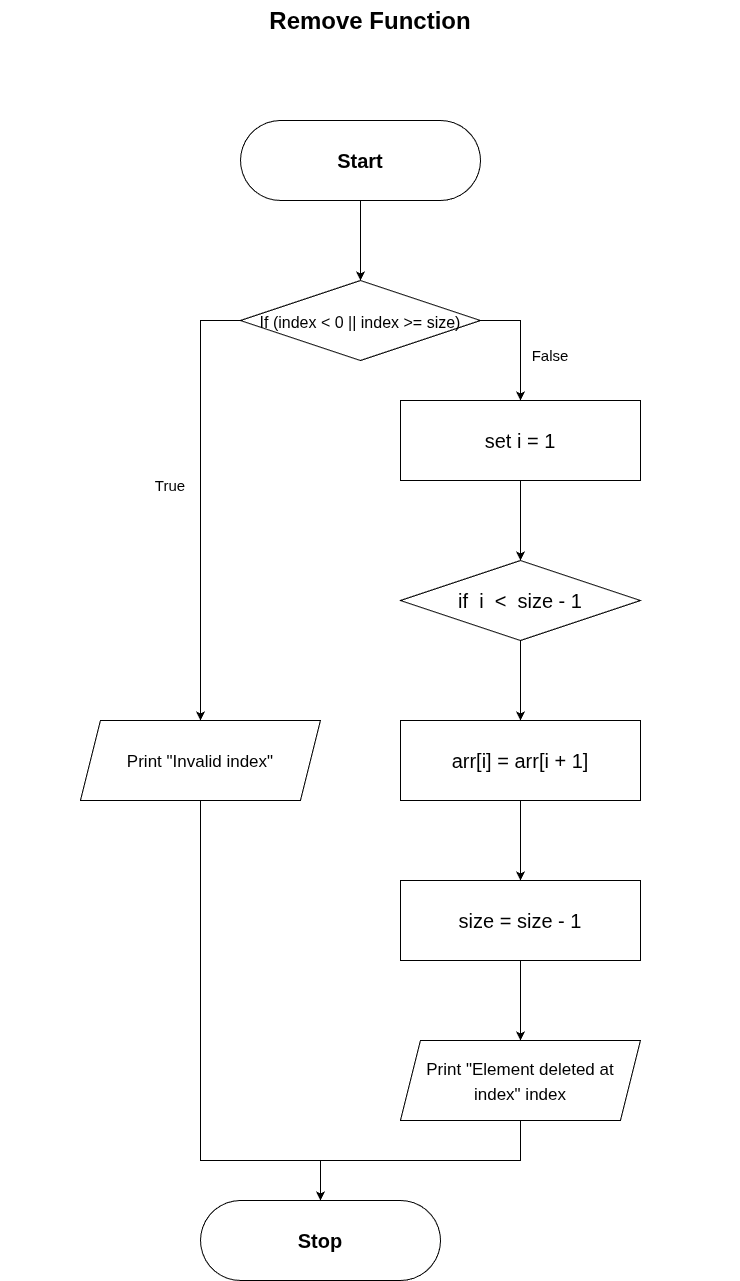

The diagram above was exported from draw.io. Its source (the exported page's mxGraphModel, read from the mxfile embedded in the PNG):
<mxGraphModel dx="2280" dy="798" grid="1" gridSize="10" guides="1" tooltips="1" connect="1" arrows="1" fold="1" page="1" pageScale="1" pageWidth="827" pageHeight="1169" math="0" shadow="0">
  <root>
    <mxCell id="0" />
    <mxCell id="1" parent="0" />
    <mxCell id="dgYicXOZlkiow6r1KvGn-1" value="&lt;h1 style=&quot;margin-top: 0px;&quot;&gt;Remove Function&lt;/h1&gt;" style="text;html=1;whiteSpace=wrap;overflow=hidden;rounded=0;align=center;" vertex="1" parent="1">
      <mxGeometry x="-800" y="40" width="740" height="60" as="geometry" />
    </mxCell>
    <mxCell id="dgYicXOZlkiow6r1KvGn-2" value="" style="rounded=1;whiteSpace=wrap;html=1;arcSize=50;" vertex="1" parent="1">
      <mxGeometry x="-560" y="160" width="240" height="80" as="geometry" />
    </mxCell>
    <mxCell id="dgYicXOZlkiow6r1KvGn-3" value="" style="edgeStyle=orthogonalEdgeStyle;rounded=0;orthogonalLoop=1;jettySize=auto;html=1;" edge="1" parent="1" source="dgYicXOZlkiow6r1KvGn-4" target="dgYicXOZlkiow6r1KvGn-8">
      <mxGeometry relative="1" as="geometry" />
    </mxCell>
    <mxCell id="dgYicXOZlkiow6r1KvGn-4" value="&lt;b&gt;Start&lt;/b&gt;" style="text;html=1;whiteSpace=wrap;strokeColor=none;fillColor=none;align=center;verticalAlign=middle;rounded=0;fontSize=20;" vertex="1" parent="1">
      <mxGeometry x="-560" y="160" width="240" height="80" as="geometry" />
    </mxCell>
    <mxCell id="dgYicXOZlkiow6r1KvGn-5" value="" style="rhombus;whiteSpace=wrap;html=1;" vertex="1" parent="1">
      <mxGeometry x="-560" y="320" width="240" height="80" as="geometry" />
    </mxCell>
    <mxCell id="dgYicXOZlkiow6r1KvGn-19" style="edgeStyle=orthogonalEdgeStyle;rounded=0;orthogonalLoop=1;jettySize=auto;html=1;exitX=0;exitY=0.5;exitDx=0;exitDy=0;entryX=0.5;entryY=0;entryDx=0;entryDy=0;" edge="1" parent="1" source="dgYicXOZlkiow6r1KvGn-8" target="dgYicXOZlkiow6r1KvGn-16">
      <mxGeometry relative="1" as="geometry" />
    </mxCell>
    <mxCell id="dgYicXOZlkiow6r1KvGn-33" style="edgeStyle=orthogonalEdgeStyle;rounded=0;orthogonalLoop=1;jettySize=auto;html=1;exitX=1;exitY=0.5;exitDx=0;exitDy=0;entryX=0.5;entryY=0;entryDx=0;entryDy=0;" edge="1" parent="1" source="dgYicXOZlkiow6r1KvGn-8" target="dgYicXOZlkiow6r1KvGn-13">
      <mxGeometry relative="1" as="geometry" />
    </mxCell>
    <mxCell id="dgYicXOZlkiow6r1KvGn-8" value="&lt;font style=&quot;font-size: 16px;&quot;&gt;If (index &amp;lt; 0 || index &amp;gt;= size)&lt;/font&gt;" style="text;html=1;whiteSpace=wrap;strokeColor=none;fillColor=none;align=center;verticalAlign=middle;rounded=0;fontSize=20;" vertex="1" parent="1">
      <mxGeometry x="-560" y="320" width="240" height="80" as="geometry" />
    </mxCell>
    <mxCell id="dgYicXOZlkiow6r1KvGn-9" value="" style="rounded=1;whiteSpace=wrap;html=1;arcSize=50;" vertex="1" parent="1">
      <mxGeometry x="-600" y="1240" width="240" height="80" as="geometry" />
    </mxCell>
    <mxCell id="dgYicXOZlkiow6r1KvGn-10" value="&lt;b&gt;Stop&lt;/b&gt;" style="text;html=1;whiteSpace=wrap;strokeColor=none;fillColor=none;align=center;verticalAlign=middle;rounded=0;fontSize=20;" vertex="1" parent="1">
      <mxGeometry x="-600" y="1240" width="240" height="80" as="geometry" />
    </mxCell>
    <mxCell id="dgYicXOZlkiow6r1KvGn-11" value="" style="rounded=0;whiteSpace=wrap;html=1;" vertex="1" parent="1">
      <mxGeometry x="-400" y="440" width="240" height="80" as="geometry" />
    </mxCell>
    <mxCell id="dgYicXOZlkiow6r1KvGn-34" value="" style="edgeStyle=orthogonalEdgeStyle;rounded=0;orthogonalLoop=1;jettySize=auto;html=1;" edge="1" parent="1" source="dgYicXOZlkiow6r1KvGn-13" target="dgYicXOZlkiow6r1KvGn-20">
      <mxGeometry relative="1" as="geometry" />
    </mxCell>
    <mxCell id="dgYicXOZlkiow6r1KvGn-13" value="set i = 1" style="text;html=1;whiteSpace=wrap;strokeColor=none;fillColor=none;align=center;verticalAlign=middle;rounded=0;fontSize=20;" vertex="1" parent="1">
      <mxGeometry x="-400" y="440" width="240" height="80" as="geometry" />
    </mxCell>
    <mxCell id="dgYicXOZlkiow6r1KvGn-14" value="" style="shape=parallelogram;perimeter=parallelogramPerimeter;whiteSpace=wrap;html=1;fixedSize=1;" vertex="1" parent="1">
      <mxGeometry x="-720" y="760" width="240" height="80" as="geometry" />
    </mxCell>
    <mxCell id="dgYicXOZlkiow6r1KvGn-32" style="edgeStyle=orthogonalEdgeStyle;rounded=0;orthogonalLoop=1;jettySize=auto;html=1;exitX=0.5;exitY=1;exitDx=0;exitDy=0;entryX=0.5;entryY=0;entryDx=0;entryDy=0;" edge="1" parent="1" source="dgYicXOZlkiow6r1KvGn-16" target="dgYicXOZlkiow6r1KvGn-10">
      <mxGeometry relative="1" as="geometry">
        <Array as="points">
          <mxPoint x="-600" y="1200" />
          <mxPoint x="-480" y="1200" />
        </Array>
      </mxGeometry>
    </mxCell>
    <mxCell id="dgYicXOZlkiow6r1KvGn-16" value="&lt;font style=&quot;font-size: 17px;&quot;&gt;Print &quot;Invalid index&quot;&lt;/font&gt;" style="text;html=1;whiteSpace=wrap;strokeColor=none;fillColor=none;align=center;verticalAlign=middle;rounded=0;fontSize=20;" vertex="1" parent="1">
      <mxGeometry x="-720" y="760" width="240" height="80" as="geometry" />
    </mxCell>
    <mxCell id="dgYicXOZlkiow6r1KvGn-17" value="True" style="text;html=1;whiteSpace=wrap;strokeColor=none;fillColor=none;align=center;verticalAlign=middle;rounded=0;fontSize=15;" vertex="1" parent="1">
      <mxGeometry x="-660" y="510" width="60" height="30" as="geometry" />
    </mxCell>
    <mxCell id="dgYicXOZlkiow6r1KvGn-18" value="False" style="text;html=1;whiteSpace=wrap;strokeColor=none;fillColor=none;align=center;verticalAlign=middle;rounded=0;fontSize=15;" vertex="1" parent="1">
      <mxGeometry x="-280" y="380" width="60" height="30" as="geometry" />
    </mxCell>
    <mxCell id="dgYicXOZlkiow6r1KvGn-35" value="" style="edgeStyle=orthogonalEdgeStyle;rounded=0;orthogonalLoop=1;jettySize=auto;html=1;" edge="1" parent="1" source="dgYicXOZlkiow6r1KvGn-20" target="dgYicXOZlkiow6r1KvGn-24">
      <mxGeometry relative="1" as="geometry" />
    </mxCell>
    <mxCell id="dgYicXOZlkiow6r1KvGn-20" value="&lt;font style=&quot;font-size: 20px;&quot;&gt;if&amp;nbsp;&amp;nbsp;i&amp;nbsp; &amp;lt;&amp;nbsp; size - 1&lt;/font&gt;" style="rhombus;whiteSpace=wrap;html=1;" vertex="1" parent="1">
      <mxGeometry x="-400" y="600" width="240" height="80" as="geometry" />
    </mxCell>
    <mxCell id="dgYicXOZlkiow6r1KvGn-23" value="" style="rounded=0;whiteSpace=wrap;html=1;" vertex="1" parent="1">
      <mxGeometry x="-400" y="760" width="240" height="80" as="geometry" />
    </mxCell>
    <mxCell id="dgYicXOZlkiow6r1KvGn-36" value="" style="edgeStyle=orthogonalEdgeStyle;rounded=0;orthogonalLoop=1;jettySize=auto;html=1;" edge="1" parent="1" source="dgYicXOZlkiow6r1KvGn-24" target="dgYicXOZlkiow6r1KvGn-27">
      <mxGeometry relative="1" as="geometry" />
    </mxCell>
    <mxCell id="dgYicXOZlkiow6r1KvGn-24" value="arr[i] = arr[i + 1]" style="text;html=1;whiteSpace=wrap;strokeColor=none;fillColor=none;align=center;verticalAlign=middle;rounded=0;fontSize=20;" vertex="1" parent="1">
      <mxGeometry x="-400" y="760" width="240" height="80" as="geometry" />
    </mxCell>
    <mxCell id="dgYicXOZlkiow6r1KvGn-26" value="" style="rounded=0;whiteSpace=wrap;html=1;" vertex="1" parent="1">
      <mxGeometry x="-400" y="920" width="240" height="80" as="geometry" />
    </mxCell>
    <mxCell id="dgYicXOZlkiow6r1KvGn-37" value="" style="edgeStyle=orthogonalEdgeStyle;rounded=0;orthogonalLoop=1;jettySize=auto;html=1;" edge="1" parent="1" source="dgYicXOZlkiow6r1KvGn-27" target="dgYicXOZlkiow6r1KvGn-29">
      <mxGeometry relative="1" as="geometry" />
    </mxCell>
    <mxCell id="dgYicXOZlkiow6r1KvGn-27" value="size = size - 1" style="text;html=1;whiteSpace=wrap;strokeColor=none;fillColor=none;align=center;verticalAlign=middle;rounded=0;fontSize=20;" vertex="1" parent="1">
      <mxGeometry x="-400" y="920" width="240" height="80" as="geometry" />
    </mxCell>
    <mxCell id="dgYicXOZlkiow6r1KvGn-28" value="" style="shape=parallelogram;perimeter=parallelogramPerimeter;whiteSpace=wrap;html=1;fixedSize=1;" vertex="1" parent="1">
      <mxGeometry x="-400" y="1080" width="240" height="80" as="geometry" />
    </mxCell>
    <mxCell id="dgYicXOZlkiow6r1KvGn-38" style="edgeStyle=orthogonalEdgeStyle;rounded=0;orthogonalLoop=1;jettySize=auto;html=1;exitX=0.5;exitY=1;exitDx=0;exitDy=0;" edge="1" parent="1" source="dgYicXOZlkiow6r1KvGn-29">
      <mxGeometry relative="1" as="geometry">
        <mxPoint x="-480" y="1240" as="targetPoint" />
      </mxGeometry>
    </mxCell>
    <mxCell id="dgYicXOZlkiow6r1KvGn-29" value="&lt;font style=&quot;font-size: 17px;&quot;&gt;Print &quot;Element deleted at index&quot; index&lt;/font&gt;" style="text;html=1;whiteSpace=wrap;strokeColor=none;fillColor=none;align=center;verticalAlign=middle;rounded=0;fontSize=20;" vertex="1" parent="1">
      <mxGeometry x="-400" y="1080" width="240" height="80" as="geometry" />
    </mxCell>
  </root>
</mxGraphModel>